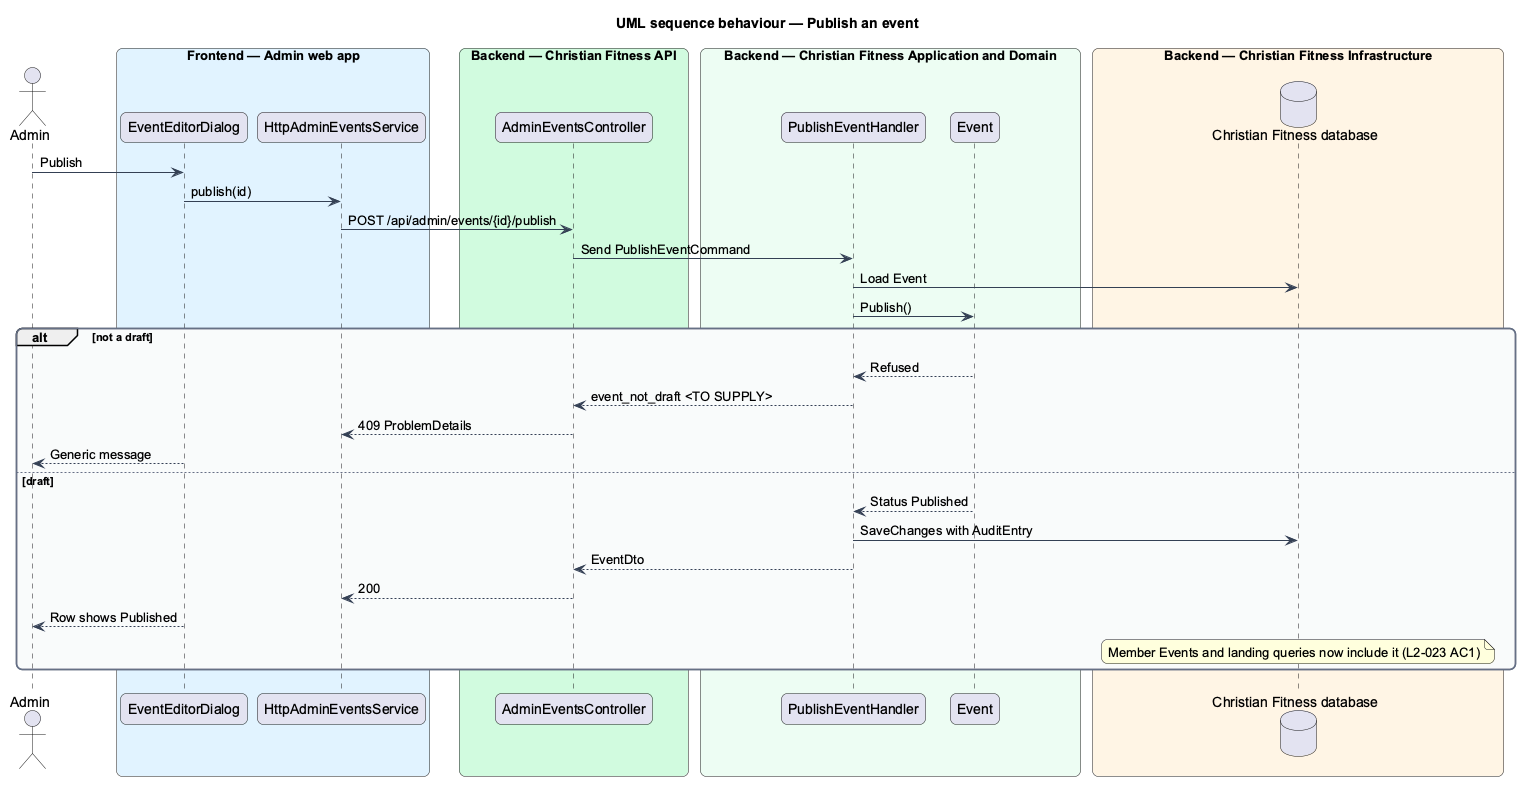

The diagram above was rendered by PlantUML. Its source (embedded in the PNG):
@startuml
title UML sequence behaviour — Publish an event
skinparam backgroundColor #FFFFFF
skinparam shadowing false
skinparam roundcorner 12
skinparam defaultFontName Arial
skinparam ArrowColor #344054
skinparam rectangle {
  BorderColor #344054
  FontColor #101828
}
skinparam package {
  BorderColor #667085
  FontColor #101828
  BackgroundColor #F9FAFB
}
actor "Admin" as actor
box "Frontend — Admin web app" #E0F2FE
  participant "EventEditorDialog" as dlg
  participant "HttpAdminEventsService" as client
end box
box "Backend — Christian Fitness API" #D1FADF
  participant "AdminEventsController" as ctrl
end box
box "Backend — Christian Fitness Application and Domain" #ECFDF3
  participant "PublishEventHandler" as handler
  participant "Event" as entity
end box
box "Backend — Christian Fitness Infrastructure" #FFF4E5
  database "Christian Fitness database" as db
end box
actor -> dlg : Publish
dlg -> client : publish(id)
client -> ctrl : POST /api/admin/events/{id}/publish
ctrl -> handler : Send PublishEventCommand
handler -> db : Load Event
handler -> entity : Publish()
alt not a draft
  entity --> handler : Refused
  handler --> ctrl : event_not_draft <TO SUPPLY>
  ctrl --> client : 409 ProblemDetails
  dlg --> actor : Generic message
else draft
  entity --> handler : Status Published
  handler -> db : SaveChanges with AuditEntry
  handler --> ctrl : EventDto
  ctrl --> client : 200
  dlg --> actor : Row shows Published
  note over db : Member Events and landing queries now include it (L2-023 AC1)
end
@enduml